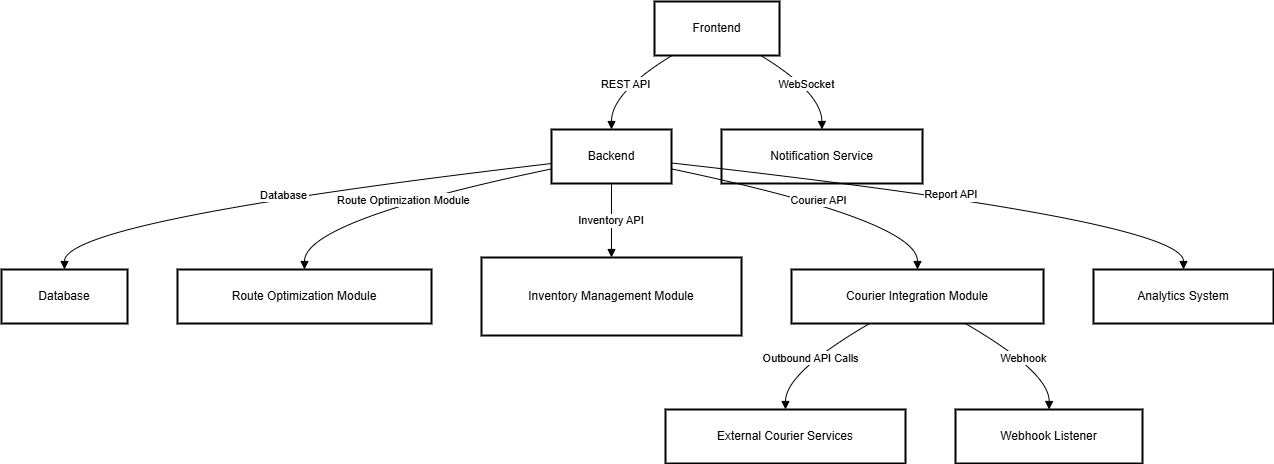

The diagram above was exported from draw.io. Its source (the exported page's mxGraphModel, read from the mxfile embedded in the PNG):
<mxGraphModel dx="1603" dy="877" grid="1" gridSize="10" guides="1" tooltips="1" connect="1" arrows="1" fold="1" page="1" pageScale="1" pageWidth="827" pageHeight="1169" math="0" shadow="0">
  <root>
    <mxCell id="0" />
    <mxCell id="1" parent="0" />
    <mxCell id="2" parent="1" style="whiteSpace=wrap;strokeWidth=2;" value="Frontend" vertex="1">
      <mxGeometry height="54" width="125" x="661" y="8" as="geometry" />
    </mxCell>
    <mxCell id="3" parent="1" style="whiteSpace=wrap;strokeWidth=2;" value="Backend" vertex="1">
      <mxGeometry height="54" width="120" x="558" y="136" as="geometry" />
    </mxCell>
    <mxCell id="4" parent="1" style="whiteSpace=wrap;strokeWidth=2;" value="Notification Service" vertex="1">
      <mxGeometry height="54" width="201" x="728" y="136" as="geometry" />
    </mxCell>
    <mxCell id="5" parent="1" style="whiteSpace=wrap;strokeWidth=2;" value="Database" vertex="1">
      <mxGeometry height="54" width="126" x="8" y="276" as="geometry" />
    </mxCell>
    <mxCell id="6" parent="1" style="whiteSpace=wrap;strokeWidth=2;" value="Route Optimization Module" vertex="1">
      <mxGeometry height="54" width="254" x="184" y="276" as="geometry" />
    </mxCell>
    <mxCell id="7" parent="1" style="whiteSpace=wrap;strokeWidth=2;" value="Inventory Management Module" vertex="1">
      <mxGeometry height="78" width="260" x="488" y="264" as="geometry" />
    </mxCell>
    <mxCell id="8" parent="1" style="whiteSpace=wrap;strokeWidth=2;" value="Courier Integration Module" vertex="1">
      <mxGeometry height="54" width="252" x="798" y="276" as="geometry" />
    </mxCell>
    <mxCell id="9" parent="1" style="whiteSpace=wrap;strokeWidth=2;" value="Analytics System" vertex="1">
      <mxGeometry height="54" width="180" x="1100" y="276" as="geometry" />
    </mxCell>
    <mxCell id="10" parent="1" style="whiteSpace=wrap;strokeWidth=2;" value="External Courier Services" vertex="1">
      <mxGeometry height="54" width="240" x="672" y="416" as="geometry" />
    </mxCell>
    <mxCell id="11" parent="1" style="whiteSpace=wrap;strokeWidth=2;" value="Webhook Listener" vertex="1">
      <mxGeometry height="54" width="187" x="962" y="416" as="geometry" />
    </mxCell>
    <mxCell id="12" edge="1" parent="1" source="2" style="curved=1;startArrow=none;endArrow=block;exitX=0.14;exitY=1;entryX=0.5;entryY=0;" target="3" value="REST API">
      <mxGeometry relative="1" as="geometry">
        <Array as="points">
          <mxPoint x="618" y="99" />
        </Array>
      </mxGeometry>
    </mxCell>
    <mxCell id="13" edge="1" parent="1" source="2" style="curved=1;startArrow=none;endArrow=block;exitX=0.85;exitY=1;entryX=0.5;entryY=0;" target="4" value="WebSocket">
      <mxGeometry relative="1" as="geometry">
        <Array as="points">
          <mxPoint x="828" y="99" />
        </Array>
      </mxGeometry>
    </mxCell>
    <mxCell id="14" edge="1" parent="1" source="3" style="curved=1;startArrow=none;endArrow=block;exitX=0;exitY=0.63;entryX=0.5;entryY=0;" target="5" value="Database">
      <mxGeometry relative="1" as="geometry">
        <Array as="points">
          <mxPoint x="71" y="227" />
        </Array>
      </mxGeometry>
    </mxCell>
    <mxCell id="15" edge="1" parent="1" source="3" style="curved=1;startArrow=none;endArrow=block;exitX=0;exitY=0.73;entryX=0.5;entryY=0;" target="6" value="Route Optimization Module">
      <mxGeometry relative="1" as="geometry">
        <Array as="points">
          <mxPoint x="311" y="227" />
        </Array>
      </mxGeometry>
    </mxCell>
    <mxCell id="16" edge="1" parent="1" source="3" style="curved=1;startArrow=none;endArrow=block;exitX=0.5;exitY=1;entryX=0.5;entryY=0;" target="7" value="Inventory API">
      <mxGeometry relative="1" as="geometry">
        <Array as="points" />
      </mxGeometry>
    </mxCell>
    <mxCell id="17" edge="1" parent="1" source="3" style="curved=1;startArrow=none;endArrow=block;exitX=1;exitY=0.73;entryX=0.5;entryY=0;" target="8" value="Courier API">
      <mxGeometry relative="1" as="geometry">
        <Array as="points">
          <mxPoint x="924" y="227" />
        </Array>
      </mxGeometry>
    </mxCell>
    <mxCell id="18" edge="1" parent="1" source="3" style="curved=1;startArrow=none;endArrow=block;exitX=1;exitY=0.62;entryX=0.5;entryY=0;" target="9" value="Report API">
      <mxGeometry relative="1" as="geometry">
        <Array as="points">
          <mxPoint x="1190" y="227" />
        </Array>
      </mxGeometry>
    </mxCell>
    <mxCell id="19" edge="1" parent="1" source="8" style="curved=1;startArrow=none;endArrow=block;exitX=0.31;exitY=1;entryX=0.5;entryY=0;" target="10" value="Outbound API Calls">
      <mxGeometry relative="1" as="geometry">
        <Array as="points">
          <mxPoint x="792" y="379" />
        </Array>
      </mxGeometry>
    </mxCell>
    <mxCell id="20" edge="1" parent="1" source="8" style="curved=1;startArrow=none;endArrow=block;exitX=0.69;exitY=1;entryX=0.5;entryY=0;" target="11" value="Webhook">
      <mxGeometry relative="1" as="geometry">
        <Array as="points">
          <mxPoint x="1056" y="379" />
        </Array>
      </mxGeometry>
    </mxCell>
  </root>
</mxGraphModel>